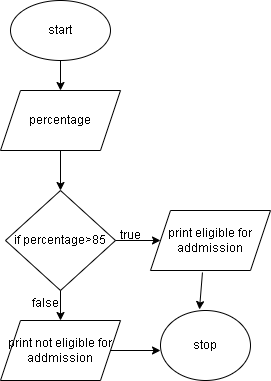

The diagram above was exported from draw.io. Its source (the exported page's mxGraphModel, read from the mxfile embedded in the PNG):
<mxGraphModel dx="880" dy="494" grid="1" gridSize="10" guides="1" tooltips="1" connect="1" arrows="1" fold="1" page="1" pageScale="1" pageWidth="850" pageHeight="1100" math="0" shadow="0">
  <root>
    <mxCell id="0" />
    <mxCell id="1" parent="0" />
    <mxCell id="YIthOvCQ5OVkBwotQR2m-1" value="start" style="ellipse;whiteSpace=wrap;html=1;" vertex="1" parent="1">
      <mxGeometry x="350" y="10" width="100" height="60" as="geometry" />
    </mxCell>
    <mxCell id="YIthOvCQ5OVkBwotQR2m-2" value="" style="endArrow=classic;html=1;rounded=0;exitX=0.5;exitY=1;exitDx=0;exitDy=0;" edge="1" parent="1" source="YIthOvCQ5OVkBwotQR2m-1">
      <mxGeometry width="50" height="50" relative="1" as="geometry">
        <mxPoint x="400" y="280" as="sourcePoint" />
        <mxPoint x="400" y="100" as="targetPoint" />
      </mxGeometry>
    </mxCell>
    <mxCell id="YIthOvCQ5OVkBwotQR2m-3" value="percentage" style="shape=parallelogram;perimeter=parallelogramPerimeter;whiteSpace=wrap;html=1;fixedSize=1;" vertex="1" parent="1">
      <mxGeometry x="340" y="100" width="120" height="60" as="geometry" />
    </mxCell>
    <mxCell id="YIthOvCQ5OVkBwotQR2m-4" value="" style="endArrow=classic;html=1;rounded=0;exitX=0.5;exitY=1;exitDx=0;exitDy=0;entryX=0.5;entryY=0;entryDx=0;entryDy=0;" edge="1" parent="1" source="YIthOvCQ5OVkBwotQR2m-3" target="YIthOvCQ5OVkBwotQR2m-5">
      <mxGeometry width="50" height="50" relative="1" as="geometry">
        <mxPoint x="400" y="280" as="sourcePoint" />
        <mxPoint x="393" y="190" as="targetPoint" />
      </mxGeometry>
    </mxCell>
    <mxCell id="YIthOvCQ5OVkBwotQR2m-5" value="if percentage&amp;gt;85" style="rhombus;whiteSpace=wrap;html=1;" vertex="1" parent="1">
      <mxGeometry x="345" y="200" width="110" height="100" as="geometry" />
    </mxCell>
    <mxCell id="YIthOvCQ5OVkBwotQR2m-8" value="" style="endArrow=classic;html=1;rounded=0;exitX=0.5;exitY=1;exitDx=0;exitDy=0;" edge="1" parent="1" source="YIthOvCQ5OVkBwotQR2m-5">
      <mxGeometry width="50" height="50" relative="1" as="geometry">
        <mxPoint x="430" y="430" as="sourcePoint" />
        <mxPoint x="400" y="330" as="targetPoint" />
      </mxGeometry>
    </mxCell>
    <mxCell id="YIthOvCQ5OVkBwotQR2m-10" value="" style="endArrow=classic;html=1;rounded=0;exitX=1;exitY=0.5;exitDx=0;exitDy=0;" edge="1" parent="1" source="YIthOvCQ5OVkBwotQR2m-5">
      <mxGeometry width="50" height="50" relative="1" as="geometry">
        <mxPoint x="540" y="350" as="sourcePoint" />
        <mxPoint x="500" y="250" as="targetPoint" />
      </mxGeometry>
    </mxCell>
    <mxCell id="YIthOvCQ5OVkBwotQR2m-11" value="true" style="text;html=1;align=center;verticalAlign=middle;resizable=0;points=[];autosize=1;strokeColor=none;fillColor=none;" vertex="1" parent="1">
      <mxGeometry x="450" y="230" width="40" height="30" as="geometry" />
    </mxCell>
    <mxCell id="YIthOvCQ5OVkBwotQR2m-12" value="print eligible for addmission" style="shape=parallelogram;perimeter=parallelogramPerimeter;whiteSpace=wrap;html=1;fixedSize=1;" vertex="1" parent="1">
      <mxGeometry x="490" y="220" width="120" height="60" as="geometry" />
    </mxCell>
    <mxCell id="YIthOvCQ5OVkBwotQR2m-13" value="print not eligible for addmission" style="shape=parallelogram;perimeter=parallelogramPerimeter;whiteSpace=wrap;html=1;fixedSize=1;" vertex="1" parent="1">
      <mxGeometry x="340" y="330" width="120" height="60" as="geometry" />
    </mxCell>
    <mxCell id="YIthOvCQ5OVkBwotQR2m-14" value="false" style="text;html=1;align=center;verticalAlign=middle;resizable=0;points=[];autosize=1;strokeColor=none;fillColor=none;" vertex="1" parent="1">
      <mxGeometry x="360" y="298" width="50" height="30" as="geometry" />
    </mxCell>
    <mxCell id="YIthOvCQ5OVkBwotQR2m-15" value="" style="endArrow=classic;html=1;rounded=0;exitX=1;exitY=0.5;exitDx=0;exitDy=0;" edge="1" parent="1" source="YIthOvCQ5OVkBwotQR2m-13">
      <mxGeometry width="50" height="50" relative="1" as="geometry">
        <mxPoint x="480" y="378" as="sourcePoint" />
        <mxPoint x="500" y="360" as="targetPoint" />
      </mxGeometry>
    </mxCell>
    <mxCell id="YIthOvCQ5OVkBwotQR2m-16" value="stop" style="ellipse;whiteSpace=wrap;html=1;" vertex="1" parent="1">
      <mxGeometry x="500" y="320" width="90" height="70" as="geometry" />
    </mxCell>
    <mxCell id="YIthOvCQ5OVkBwotQR2m-17" value="" style="endArrow=classic;html=1;rounded=0;exitX=0.433;exitY=1.033;exitDx=0;exitDy=0;exitPerimeter=0;entryX=0.433;entryY=-0.014;entryDx=0;entryDy=0;entryPerimeter=0;" edge="1" parent="1" source="YIthOvCQ5OVkBwotQR2m-12" target="YIthOvCQ5OVkBwotQR2m-16">
      <mxGeometry width="50" height="50" relative="1" as="geometry">
        <mxPoint x="600" y="330" as="sourcePoint" />
        <mxPoint x="650" y="280" as="targetPoint" />
      </mxGeometry>
    </mxCell>
  </root>
</mxGraphModel>